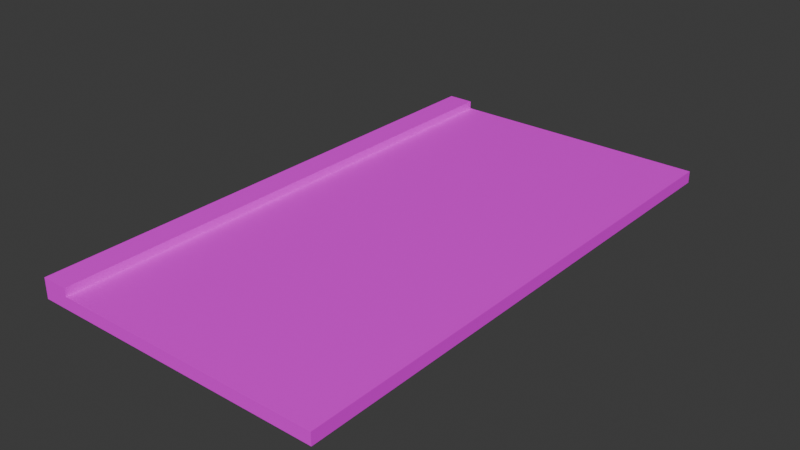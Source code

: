 # Source: road_2.blend  (saved by Blender 4.5.91; exported with 4.5.12 LTS)
import bpy
from mathutils import Matrix  # noqa: F401  (used for matrix-valued properties, if any)

bpy.ops.wm.read_factory_settings(use_empty=True)
scene = bpy.context.scene
scene.name = 'Scene'

# ---- images (referenced by path relative to the original .blend; pixels are not part of the script)
import os
ASSET_DIR = os.environ.get("B2B_ASSET_DIR", "")  # directory of the original .blend (textures are referenced by path, not embedded)
HERE = os.path.dirname(os.path.abspath(__file__))  # packed textures are extracted next to this script under _unpacked/

def load_image(name, relpath, width, height, colorspace="sRGB"):
    """Load a texture the original file referenced (path relative to the .blend, or extracted next to this script)."""
    p = next((c for c in (os.path.join(HERE, relpath), os.path.join(ASSET_DIR, relpath)) if relpath and os.path.exists(c)), "")
    if p:
        img = bpy.data.images.load(p, check_existing=True)
        img.name = name
    else:  # same state as the original file: an image datablock whose file is absent (Cycles renders it pink)
        img = bpy.data.images.new(name, width, height)
        img.source = "FILE"
        img.filepath = "//" + (relpath or name)
    img.colorspace_settings.name = colorspace
    return img
img_street_environment_png = load_image('street_environment.png', 'street_environment.png', 1024, 1024, 'sRGB')

# ---- materials (node trees are filled in below, after node groups)
mat_street_environment = bpy.data.materials.new('street_environment')

# ---- material node trees
mat_street_environment.use_nodes = True; mat_street_environment.node_tree.nodes.clear()
_N = mat_street_environment.node_tree.nodes; _L = mat_street_environment.node_tree.links
n0 = _N.new('ShaderNodeBsdfPrincipled'); n0.name = 'Принципиальный BSDF'; n0.location = (-200, 100)
n1 = _N.new('ShaderNodeOutputMaterial'); n1.name = 'Вывод материала'; n1.location = (200, 100)
n2 = _N.new('ShaderNodeTexImage'); n2.name = 'Текстура изображения'; n2.location = (-490, 80)
n2.image = img_street_environment_png
_L.new(n0.outputs[0], n1.inputs[0])
_L.new(n2.outputs[0], n0.inputs[0])
n1.is_active_output = True

# ---- world
world_world = bpy.data.worlds.new('World'); scene.world = world_world
world_world.use_nodes = True; world_world.node_tree.nodes.clear()
_N = world_world.node_tree.nodes; _L = world_world.node_tree.links
n0 = _N.new('ShaderNodeOutputWorld'); n0.name = 'World Output'; n0.location = (200, 100)
n1 = _N.new('ShaderNodeBackground'); n1.name = 'Background'; n1.location = (-200, 100)
n1.inputs[0].default_value = (0.05088, 0.05088, 0.05088, 1.0)
_L.new(n1.outputs[0], n0.inputs[0])
n0.is_active_output = True
world_world.color = (0.05088, 0.05088, 0.05088)
world_world.sun_shadow_jitter_overblur = 0.0

# ---- meshes
me_road_2 = bpy.data.meshes.new('road_2')
me_road_2.from_pydata([(-0.9, -2.0, -0.15), (-0.9, -2.0, 0.0), (-0.9, 2.0, -0.15), (-0.9, 2.0, 0.0), (1.1, -2.0, -0.15), (1.1, 2.0, -0.15), (-1.1, 2.0, -0.15), (-1.1, -2.0, -0.15), (-1.1, -2.0, 0.0), (-1.1, 2.0, 0.0), (-0.9, -2.0, -0.06), (-0.9, 2.0, -0.06), (1.1, 2.0, -0.06), (1.1, -2.0, -0.06)], [], [(3, 11, 2, 6, 9), (2, 5, 4, 0), (7, 8, 9, 6), (0, 10, 1, 8, 7), (1, 3, 9, 8), (2, 0, 7, 6), (4, 5, 12, 13), (12, 11, 10, 13), (3, 1, 10, 11), (2, 11, 12, 5), (4, 13, 10, 0)])
_uv = me_road_2.uv_layers.new(name='UVMap')
_uv.uv.foreach_set('vector', [0.4012, 0.4519, 0.4059, 0.4519, 0.4128, 0.4519, 0.4128, 0.4673, 0.4012, 0.4673, 0.7565, 0.2351, 0.7565, 0.342, 0.5428, 0.342, 0.5428, 0.2351, 0.3581, 0.3176, 0.3465, 0.3176, 0.3465, 0.008259, 0.3581, 0.008259, 0.4648, 0.4706, 0.4578, 0.4706, 0.4532, 0.4706, 0.4532, 0.4551, 0.4648, 0.4551, 0.2836, 0.008259, 0.2836, 0.3176, 0.2681, 0.3176, 0.2681, 0.008259, 0.2897, 0.3176, 0.2897, 0.008259, 0.3051, 0.008259, 0.3051, 0.3176, 0.7584, 0.1197, 0.972, 0.1197, 0.972, 0.1245, 0.7584, 0.1245, 0.7565, 0.1264, 0.7565, 0.2332, 0.5428, 0.2332, 0.5428, 0.1264, 0.4033, 0.3176, 0.4033, 0.008259, 0.4079, 0.008259, 0.4079, 0.3176, 0.8652, 0.02167, 0.8652, 0.02647, 0.7584, 0.02647, 0.7584, 0.02167, 0.6497, 0.01497, 0.6497, 0.01978, 0.5428, 0.01978, 0.5428, 0.01497])
me_road_2.materials.append(mat_street_environment)
me_road_2.update()

# ---- objects
ob_road_2 = bpy.data.objects.new('road_2', me_road_2)
ob_road_2_1 = bpy.data.objects.new('Road_2', None)

# ---- transforms, parenting, visibility, modifiers, constraints
ob_road_2.parent = ob_road_2_1
ob_road_2.location = (0.0, 0.0, 0.0)
ob_road_2_1.location = (0.0, 0.0, 0.0)
ob_road_2_1.empty_display_size = 2.1

# ---- collection membership
scene.collection.objects.link(ob_road_2)
scene.collection.objects.link(ob_road_2_1)

# ---- scene / render settings (as saved in the file)
scene.frame_start = 1; scene.frame_end = 250; scene.frame_set(1)
scene.render.engine = 'BLENDER_EEVEE_NEXT'
bpy.context.view_layer.update()

# ---- added for rendering (the .blend has no active camera and no usable light): camera, sun
cam_auto = bpy.data.cameras.new('AutoCamera')
cam_auto.lens = 50.0
cam_auto.sensor_width = 36.0
cam_auto.clip_end = 1000.0
ob_auto_camera = bpy.data.objects.new('AutoCamera', cam_auto)
scene.collection.objects.link(ob_auto_camera)
ob_auto_camera.location = (4.22601, -5.07121, 3.30581)
ob_auto_camera.rotation_euler = (1.09748, -7.21219e-08, 0.694738)
scene.camera = ob_auto_camera
light_auto_sun = bpy.data.lights.new('AutoSun', 'SUN')
light_auto_sun.energy = 3.0
light_auto_sun.angle = 0.0523599
ob_auto_sun = bpy.data.objects.new('AutoSun', light_auto_sun)
scene.collection.objects.link(ob_auto_sun)
ob_auto_sun.rotation_euler = (0.872665, 0.174533, 0.523599)
bpy.context.view_layer.update()
